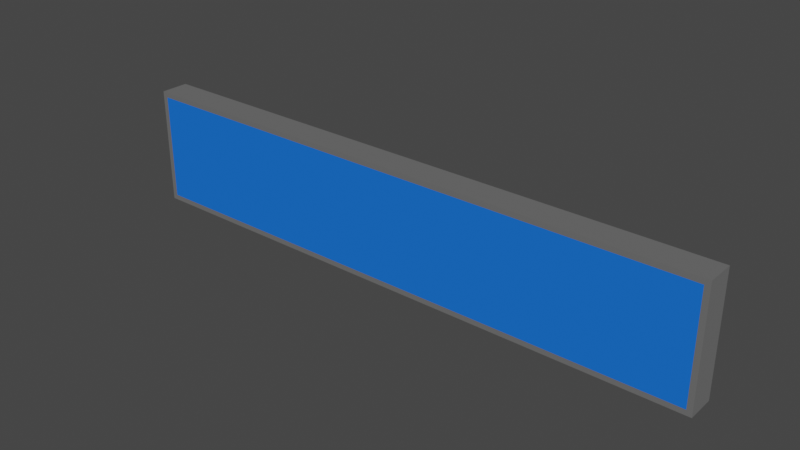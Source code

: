 # Source: bar.blend  (saved by Blender 2.81.16; exported with 4.5.12 LTS)
import bpy
from mathutils import Matrix  # noqa: F401  (used for matrix-valued properties, if any)

bpy.ops.wm.read_factory_settings(use_empty=True)
scene = bpy.context.scene
scene.name = 'Scene'

# ---- collections
col_collection = bpy.data.collections.new('Collection'); scene.collection.children.link(col_collection)

# ---- images (referenced by path relative to the original .blend; pixels are not part of the script)
import os
ASSET_DIR = os.environ.get("B2B_ASSET_DIR", "")  # directory of the original .blend (textures are referenced by path, not embedded)
HERE = os.path.dirname(os.path.abspath(__file__))  # packed textures are extracted next to this script under _unpacked/

def load_image(name, relpath, width, height, colorspace="sRGB"):
    """Load a texture the original file referenced (path relative to the .blend, or extracted next to this script)."""
    p = next((c for c in (os.path.join(HERE, relpath), os.path.join(ASSET_DIR, relpath)) if relpath and os.path.exists(c)), "")
    if p:
        img = bpy.data.images.load(p, check_existing=True)
        img.name = name
    else:  # same state as the original file: an image datablock whose file is absent (Cycles renders it pink)
        img = bpy.data.images.new(name, width, height)
        img.source = "FILE"
        img.filepath = "//" + (relpath or name)
    img.colorspace_settings.name = colorspace
    return img
img_cube_bakedtexture_001 = load_image('Cube_BakedTexture.001', '', 2048, 2048, 'Non-Color')
img_cube_bakedtexture_002 = load_image('Cube_BakedTexture.002', '', 2048, 2048, 'Non-Color')
img_cube_bakedtexture_003 = load_image('Cube_BakedTexture.003', '_unpacked/Cube_BakedTexture.350e350b.png', 256, 256, 'Non-Color')

# ---- materials (node trees are filled in below, after node groups)
mat_metal = bpy.data.materials.new('metal')
mat_metal.alpha_threshold = 0.0
mat_metal.line_color = (0.0, 0.0, 0.0, 1.0)
mat_light = bpy.data.materials.new('light')
mat_dark = bpy.data.materials.new('dark')

# ---- node groups
ng_auto_smooth = bpy.data.node_groups.new('Auto Smooth', 'GeometryNodeTree')
_s = ng_auto_smooth.interface.new_socket(name='Geometry', in_out='OUTPUT', socket_type='NodeSocketGeometry')
_s = ng_auto_smooth.interface.new_socket(name='Geometry', in_out='INPUT', socket_type='NodeSocketGeometry')
_s = ng_auto_smooth.interface.new_socket(name='Angle', in_out='INPUT', socket_type='NodeSocketFloat')
_s.subtype = 'ANGLE'
_s.min_value = 0.0
_s.max_value = 3.142
ng_auto_smooth.is_modifier = True
_N = ng_auto_smooth.nodes; _L = ng_auto_smooth.links
n0 = _N.new('NodeGroupOutput'); n0.name = 'Group Output'; n0.location = (480, -100)
n1 = _N.new('NodeGroupInput'); n1.name = 'Group Input'; n1.location = (-420, -300)
n2 = _N.new('NodeGroupInput'); n2.name = 'Group Input.001'; n2.location = (-60, -100)
n3 = _N.new('GeometryNodeSetShadeSmooth'); n3.name = 'Set Shade Smooth'; n3.location = (120, -100)
n3.domain = 'EDGE'
n4 = _N.new('GeometryNodeSetShadeSmooth'); n4.name = 'Set Shade Smooth.001'; n4.location = (300, -100)
n5 = _N.new('GeometryNodeInputMeshEdgeAngle'); n5.name = 'Edge Angle'; n5.location = (-420, -220)
n6 = _N.new('GeometryNodeInputEdgeSmooth'); n6.name = 'Is Edge Smooth'; n6.location = (-60, -160)
n7 = _N.new('GeometryNodeInputShadeSmooth'); n7.name = 'Is Face Smooth'; n7.location = (-240, -340)
n8 = _N.new('FunctionNodeBooleanMath'); n8.name = 'Boolean Math'; n8.location = (-60, -220)
n9 = _N.new('FunctionNodeCompare'); n9.name = 'Compare'; n9.location = (-240, -180)
n9.operation = 'LESS_EQUAL'
_L.new(n5.outputs[0], n9.inputs[0])
_L.new(n4.outputs[0], n0.inputs[0])
_L.new(n1.outputs[1], n9.inputs[1])
_L.new(n9.outputs[0], n8.inputs[0])
_L.new(n7.outputs[0], n8.inputs[1])
_L.new(n2.outputs[0], n3.inputs[0])
_L.new(n6.outputs[0], n3.inputs[1])
_L.new(n3.outputs[0], n4.inputs[0])
_L.new(n8.outputs[0], n3.inputs[2])
n0.is_active_output = True

# ---- material node trees
mat_metal.use_nodes = True; mat_metal.node_tree.nodes.clear()
_N = mat_metal.node_tree.nodes; _L = mat_metal.node_tree.links
n0 = _N.new('ShaderNodeOutputMaterial'); n0.name = 'Material Output'; n0.location = (300, 300)
n1 = _N.new('ShaderNodeBsdfPrincipled'); n1.name = 'Principled BSDF'; n1.location = (10, 300)
n1.distribution = 'GGX'
n1.subsurface_method = 'BURLEY'
n1.inputs[0].default_value = (0.8689, 0.8689, 0.8689, 1.0)
n1.inputs[1].default_value = 0.9
n1.inputs[2].default_value = 0.05
n1.inputs[3].default_value = 1.45
n1.inputs[13].default_value = 0.0
n1.inputs[20].default_value = 0.0
n1.inputs[27].default_value = (0.0, 0.0, 0.0, 1.0)
n1.inputs[28].default_value = 1.0
n2 = _N.new('ShaderNodeTexImage'); n2.name = 'Image Texture'; n2.location = (0, 0)
n2.image = img_cube_bakedtexture_001
n3 = _N.new('ShaderNodeTexImage'); n3.name = 'Image Texture.001'; n3.location = (0, 0)
n3.image = img_cube_bakedtexture_002
n4 = _N.new('ShaderNodeTexImage'); n4.name = 'Image Texture.002'; n4.location = (0, 0)
n4.image = img_cube_bakedtexture_003
_L.new(n1.outputs[0], n0.inputs[0])
n0.is_active_output = True
mat_light.use_nodes = True; mat_light.node_tree.nodes.clear()
_N = mat_light.node_tree.nodes; _L = mat_light.node_tree.links
n0 = _N.new('ShaderNodeOutputMaterial'); n0.name = 'Material Output'; n0.location = (300, 300)
n1 = _N.new('ShaderNodeBsdfPrincipled'); n1.name = 'Principled BSDF'; n1.location = (10, 300)
n1.distribution = 'GGX'
n1.subsurface_method = 'BURLEY'
n1.inputs[0].default_value = (0.01306, 0.1576, 0.8, 1.0)
n1.inputs[2].default_value = 0.9
n1.inputs[3].default_value = 1.45
n1.inputs[13].default_value = 0.0
n1.inputs[20].default_value = 0.0
n1.inputs[27].default_value = (0.0, 0.0, 0.0, 1.0)
n1.inputs[28].default_value = 1.0
n2 = _N.new('ShaderNodeTexImage'); n2.name = 'Image Texture'; n2.location = (0, 0)
n2.image = img_cube_bakedtexture_001
n3 = _N.new('ShaderNodeTexImage'); n3.name = 'Image Texture.001'; n3.location = (0, 0)
n3.image = img_cube_bakedtexture_002
n4 = _N.new('ShaderNodeTexImage'); n4.name = 'Image Texture.002'; n4.location = (0, 0)
n4.image = img_cube_bakedtexture_003
_L.new(n1.outputs[0], n0.inputs[0])
n0.is_active_output = True
mat_dark.use_nodes = True; mat_dark.node_tree.nodes.clear()
_N = mat_dark.node_tree.nodes; _L = mat_dark.node_tree.links
n0 = _N.new('ShaderNodeOutputMaterial'); n0.name = 'Material Output'; n0.location = (276, 328)
n1 = _N.new('ShaderNodeBsdfPrincipled'); n1.name = 'Principled BSDF'; n1.location = (-14, 328)
n1.distribution = 'GGX'
n1.subsurface_method = 'BURLEY'
n1.inputs[0].default_value = (0.04849, 0.03525, 0.8, 1.0)
n1.inputs[2].default_value = 0.9
n1.inputs[3].default_value = 1.45
n1.inputs[13].default_value = 0.0
n1.inputs[20].default_value = 0.0
n1.inputs[27].default_value = (0.0, 0.0, 0.0, 1.0)
n1.inputs[28].default_value = 1.0
n2 = _N.new('ShaderNodeTexImage'); n2.name = 'Image Texture'; n2.location = (0, 0)
n2.image = img_cube_bakedtexture_001
n3 = _N.new('ShaderNodeTexImage'); n3.name = 'Image Texture.001'; n3.location = (0, 0)
n3.image = img_cube_bakedtexture_002
n4 = _N.new('ShaderNodeTexImage'); n4.name = 'Image Texture.002'; n4.location = (0, 0)
n4.image = img_cube_bakedtexture_003
_L.new(n1.outputs[0], n0.inputs[0])
n0.is_active_output = True

# ---- world
world_world = bpy.data.worlds.new('World'); scene.world = world_world
world_world.use_nodes = True; world_world.node_tree.nodes.clear()
_N = world_world.node_tree.nodes; _L = world_world.node_tree.links
n0 = _N.new('ShaderNodeOutputWorld'); n0.name = 'World Output'; n0.location = (300, 300)
n1 = _N.new('ShaderNodeBackground'); n1.name = 'Background'; n1.location = (10, 300)
n1.inputs[0].default_value = (0.05088, 0.05088, 0.05088, 1.0)
_L.new(n1.outputs[0], n0.inputs[0])
n0.is_active_output = True
world_world.color = (0.05088, 0.05088, 0.05088)
world_world.use_sun_shadow = False
world_world.sun_shadow_jitter_overblur = 0.0

# ---- meshes
me_cube = bpy.data.meshes.new('Cube')
me_cube.from_pydata([(1.964, -0.1, -0.3645), (1.964, -0.1, 0.3645), (-1.964, -0.1, -0.3645), (-1.964, -0.1, 0.3645), (-2.0, -0.1, -0.4), (-2.0, -0.1, 0.4), (2.0, -0.1, -0.4), (2.0, -0.1, 0.4), (1.238, 0.06548, 0.309), (1.238, 0.07555, -0.2475), (1.238, 0.08338, -0.1808), (-1.964, 0.05346, -0.3645), (2.0, 0.08, 0.4), (1.98, 0.1, 0.38), (2.0, 0.09172, 0.4), (1.992, 0.1, 0.3917), (-1.98, 0.1, 0.38), (-2.0, 0.08, 0.4), (-1.992, 0.1, 0.3917), (-2.0, 0.09172, 0.4), (2.0, 0.08, -0.4), (1.98, 0.1, -0.38), (2.0, 0.09172, -0.4), (1.992, 0.1, -0.3917), (-1.98, 0.1, -0.38), (-2.0, 0.08, -0.4), (-1.992, 0.1, -0.3917), (-2.0, 0.09172, -0.4), (1.974, 0.1, -0.3745), (1.964, 0.09, -0.3645), (1.969, 0.1, -0.3686), (1.964, 0.09586, -0.3645), (1.974, 0.1, 0.3745), (1.964, 0.09, 0.3645), (1.969, 0.1, 0.3686), (1.964, 0.09586, 0.3645), (-1.964, 0.09, -0.3645), (-1.974, 0.1, -0.3745), (-1.964, 0.09586, -0.3645), (-1.969, 0.1, -0.3686), (-1.964, 0.09, 0.3645), (-1.974, 0.1, 0.3745), (-1.964, 0.09586, 0.3645), (-1.969, 0.1, 0.3686), (1.964, 0.05346, -0.3645), (1.964, 0.05346, 0.3645), (1.964, 0.06548, -0.309), (1.964, 0.07555, -0.2475), (1.964, 0.08338, -0.1808), (1.964, 0.08873, -0.1101), (1.964, 0.09145, -0.03698), (1.964, 0.09145, 0.03698), (1.964, 0.08873, 0.1101), (1.964, 0.08338, 0.1808), (1.964, 0.07555, 0.2475), (1.964, 0.06548, 0.309), (-1.964, 0.05346, 0.3645), (1.238, 0.08873, -0.1101), (-1.964, 0.06548, 0.309), (-1.964, 0.07555, 0.2475), (-1.964, 0.08338, 0.1808), (-1.964, 0.08873, 0.1101), (-1.964, 0.09145, 0.03698), (-1.964, 0.09145, -0.03698), (-1.964, 0.08873, -0.1101), (-1.964, 0.08338, -0.1808), (-1.964, 0.07555, -0.2475), (-1.964, 0.06548, -0.309), (1.238, 0.06548, -0.309), (1.238, 0.07555, 0.2475), (1.238, 0.08338, 0.1808), (1.238, 0.08873, 0.1101), (1.238, 0.09145, 0.03698), (1.238, 0.09145, -0.03698), (1.238, 0.05346, -0.3645), (1.238, 0.05346, 0.3645)], [], [(29, 36, 11, 74, 44), (4, 25, 20, 6), (2, 0, 1, 3), (7, 12, 17, 5), (2, 3, 5, 4), (0, 2, 4, 6), (28, 32, 13, 21), (3, 1, 7, 5), (5, 17, 25, 4), (1, 0, 6, 7), (36, 40, 56, 58, 59, 60, 61, 62, 63, 64, 65, 66, 67, 11), (37, 28, 21, 24, 16, 13, 32, 41), (40, 33, 45, 75, 56), (13, 16, 18, 15), (15, 18, 19, 14), (14, 19, 17, 12), (21, 13, 15, 23), (23, 15, 14, 22), (22, 14, 12, 20), (16, 24, 26, 18), (18, 26, 27, 19), (19, 27, 25, 17), (24, 21, 23, 26), (26, 23, 22, 27), (27, 22, 20, 25), (6, 20, 12, 7), (33, 40, 42, 35), (35, 42, 43, 34), (34, 43, 41, 32), (29, 33, 35, 31), (31, 35, 34, 30), (30, 34, 32, 28), (40, 36, 38, 42), (42, 38, 39, 43), (43, 39, 37, 41), (36, 29, 31, 38), (38, 31, 30, 39), (39, 30, 28, 37), (73, 72, 51, 50), (56, 75, 8, 58), (58, 8, 69, 59), (59, 69, 70, 60), (60, 70, 71, 61), (61, 71, 72, 62), (62, 72, 73, 63), (63, 73, 57, 64), (64, 57, 10, 65), (65, 10, 9, 66), (66, 9, 68, 67), (67, 68, 74, 11), (33, 29, 44, 46, 47, 48, 49, 50, 51, 52, 53, 54, 55, 45), (70, 69, 54, 53), (68, 9, 47, 46), (57, 73, 50, 49), (71, 70, 53, 52), (10, 57, 49, 48), (72, 71, 52, 51), (69, 8, 55, 54), (9, 10, 48, 47), (74, 68, 46, 44), (8, 75, 45, 55)])
me_cube.polygons.foreach_set('use_smooth', [True] * 61)
me_cube.polygons.foreach_set('material_index', [0, 0, 1, 0, 0, 0, 0, 0, 0, 0, 0, 0, 0, 0, 0, 0, 0, 0, 0, 0, 0, 0, 0, 0, 0, 0, 0, 0, 0, 0, 0, 0, 0, 0, 0, 0, 0, 0, 2, 1, 1, 1, 1, 1, 1, 1, 1, 1, 1, 1, 0, 2, 2, 2, 2, 2, 2, 2, 2, 2, 2])
_k = set([(11, 67), (11, 74), (44, 46), (45, 55), (46, 47), (47, 48), (48, 49), (49, 50), (50, 51), (51, 52), (52, 53), (53, 54), (54, 55), (56, 58), (56, 75), (58, 59), (59, 60), (60, 61), (61, 62), (62, 63), (63, 64), (64, 65), (65, 66), (66, 67)])
me_cube.attributes.new('sharp_edge', 'BOOLEAN', 'EDGE').data.foreach_set('value', [ (min(e.vertices), max(e.vertices)) in _k for e in me_cube.edges])
_uv = me_cube.uv_layers.new(name='UVMap')
_uv.uv.foreach_set('vector', [0.3527, 0.9338, 0.1154, 0.691, 0.1209, 0.6894, 0.2984, 0.8721, 0.3557, 0.9309, 0.05781, 0.7151, 0.0781, 0.709, 0.3408, 0.9866, 0.3275, 0.9999, 0.6079, 0.02615, 0.6079, 0.9892, 0.4292, 0.9892, 0.4292, 0.02615, 0.302, 0.0001446, 0.327, 0.01951, 0.05116, 0.4036, 0.01299, 0.4083, 0.04942, 0.7182, 0.0001446, 0.4067, 0.01299, 0.4083, 0.05781, 0.7151, 0.3178, 0.9997, 0.04942, 0.7182, 0.05781, 0.7151, 0.3275, 0.9999, 0.8196, 0.1984, 0.8196, 0.03424, 0.8225, 0.03132, 0.8225, 0.1996, 0.0001446, 0.4067, 0.2861, 0.002708, 0.302, 0.0001446, 0.01299, 0.4083, 0.01299, 0.4083, 0.05116, 0.4036, 0.0781, 0.709, 0.05781, 0.7151, 0.8796, 0.03405, 0.8796, 0.1961, 0.8717, 0.204, 0.8717, 0.02615, 0.1154, 0.691, 0.09338, 0.4175, 0.1023, 0.4176, 0.1037, 0.4347, 0.1041, 0.4639, 0.1043, 0.4989, 0.1053, 0.5372, 0.1094, 0.578, 0.112, 0.6194, 0.1141, 0.6458, 0.1155, 0.6589, 0.1172, 0.6711, 0.1191, 0.6817, 0.1209, 0.6894, 0.1006, 0.6985, 0.3479, 0.9528, 0.3477, 0.9616, 0.0953, 0.701, 0.0707, 0.4096, 0.3405, 0.04766, 0.3421, 0.05889, 0.07666, 0.4115, 0.09338, 0.4175, 0.3518, 0.0804, 0.3557, 0.08336, 0.2968, 0.1607, 0.1023, 0.4176, 0.3405, 0.04766, 0.0707, 0.4096, 0.06464, 0.4077, 0.3388, 0.03621, 0.3388, 0.03621, 0.06464, 0.4077, 0.0583, 0.4057, 0.3354, 0.02579, 0.3354, 0.02579, 0.0583, 0.4057, 0.05116, 0.4036, 0.327, 0.01951, 0.8225, 0.1996, 0.8225, 0.03132, 0.8255, 0.02833, 0.8255, 0.2022, 0.8255, 0.2022, 0.8255, 0.02833, 0.8286, 0.02616, 0.8286, 0.204, 0.8286, 0.204, 0.8286, 0.02616, 0.8317, 0.02615, 0.8317, 0.204, 0.0707, 0.4096, 0.0953, 0.701, 0.08976, 0.7036, 0.06464, 0.4077, 0.06464, 0.4077, 0.08976, 0.7036, 0.08356, 0.7064, 0.0583, 0.4057, 0.0583, 0.4057, 0.08356, 0.7064, 0.0781, 0.709, 0.05116, 0.4036, 0.0953, 0.701, 0.3477, 0.9616, 0.3476, 0.9716, 0.08976, 0.7036, 0.08976, 0.7036, 0.3476, 0.9716, 0.3458, 0.9818, 0.08356, 0.7064, 0.08356, 0.7064, 0.3458, 0.9818, 0.3408, 0.9866, 0.0781, 0.709, 0.8717, 0.204, 0.8317, 0.204, 0.8317, 0.02615, 0.8717, 0.02615, 0.3518, 0.0804, 0.09338, 0.4175, 0.08766, 0.4153, 0.3459, 0.07602, 0.3459, 0.07602, 0.08766, 0.4153, 0.08239, 0.4134, 0.3436, 0.06889, 0.3436, 0.06889, 0.08239, 0.4134, 0.07666, 0.4115, 0.3421, 0.05889, 0.8113, 0.1963, 0.8112, 0.03907, 0.814, 0.03905, 0.814, 0.1963, 0.814, 0.1963, 0.814, 0.03905, 0.8167, 0.03708, 0.8168, 0.1972, 0.8168, 0.1972, 0.8167, 0.03708, 0.8196, 0.03424, 0.8196, 0.1984, 0.09338, 0.4175, 0.1154, 0.691, 0.1108, 0.6935, 0.08766, 0.4153, 0.08766, 0.4153, 0.1108, 0.6935, 0.1059, 0.696, 0.08239, 0.4134, 0.08239, 0.4134, 0.1059, 0.696, 0.1006, 0.6985, 0.07666, 0.4115, 0.1154, 0.691, 0.3527, 0.9338, 0.3492, 0.9372, 0.1108, 0.6935, 0.1108, 0.6935, 0.3492, 0.9372, 0.348, 0.944, 0.1059, 0.696, 0.1059, 0.696, 0.348, 0.944, 0.3479, 0.9528, 0.1006, 0.6985, 0.6083, 0.9107, 0.6083, 0.8926, 0.7863, 0.8926, 0.7863, 0.9107, 0.6083, 0.8112, 0.6083, 0.02615, 0.6222, 0.02615, 0.6222, 0.8112, 0.6222, 0.8112, 0.6222, 0.02615, 0.6375, 0.02615, 0.6375, 0.8112, 0.6375, 0.8112, 0.6375, 0.02615, 0.6539, 0.02615, 0.6539, 0.8112, 0.6539, 0.8112, 0.6539, 0.02615, 0.6713, 0.02615, 0.6713, 0.8112, 0.6713, 0.8112, 0.6713, 0.02615, 0.6892, 0.02615, 0.6892, 0.8112, 0.6892, 0.8112, 0.6892, 0.02615, 0.7074, 0.02615, 0.7074, 0.8112, 0.7074, 0.8112, 0.7074, 0.02615, 0.7253, 0.02615, 0.7253, 0.8112, 0.7253, 0.8112, 0.7253, 0.02615, 0.7427, 0.02615, 0.7427, 0.8112, 0.7427, 0.8112, 0.7427, 0.02615, 0.7591, 0.02615, 0.7591, 0.8112, 0.7591, 0.8112, 0.7591, 0.02615, 0.7744, 0.02615, 0.7744, 0.8112, 0.7744, 0.8112, 0.7744, 0.02615, 0.7883, 0.02615, 0.7883, 0.8112, 0.8112, 0.03907, 0.8113, 0.1963, 0.7887, 0.1966, 0.7957, 0.1622, 0.8014, 0.1241, 0.8057, 0.08281, 0.8085, 0.03909, 0.8088, 0.03906, 0.8091, 0.03905, 0.8096, 0.03902, 0.81, 0.039, 0.8105, 0.03896, 0.8109, 0.0389, 0.8112, 0.03883, 0.6083, 0.8572, 0.6083, 0.8408, 0.7863, 0.8408, 0.7863, 0.8572, 0.6083, 0.9777, 0.6083, 0.9625, 0.7863, 0.9625, 0.7863, 0.9777, 0.6083, 0.9286, 0.6083, 0.9107, 0.7863, 0.9107, 0.7863, 0.9286, 0.6083, 0.8746, 0.6083, 0.8572, 0.7863, 0.8572, 0.7863, 0.8746, 0.6083, 0.946, 0.6083, 0.9286, 0.7863, 0.9286, 0.7863, 0.946, 0.6083, 0.8926, 0.6083, 0.8746, 0.7863, 0.8746, 0.7863, 0.8926, 0.6083, 0.8408, 0.6083, 0.8255, 0.7863, 0.8255, 0.7863, 0.8408, 0.6083, 0.9625, 0.6083, 0.946, 0.7863, 0.946, 0.7863, 0.9625, 0.6083, 0.9917, 0.6083, 0.9777, 0.7863, 0.9777, 0.7863, 0.9917, 0.6083, 0.8255, 0.6083, 0.8116, 0.7863, 0.8116, 0.7863, 0.8255])
_uv.active_render = True
_uv = me_cube.uv_layers.new(name='text')
_uv.uv.foreach_set('vector', [0.0, 1.863e-09, 0.0, 1.863e-09, 0.0, 1.863e-09, 0.0, 1.863e-09, 0.0, 1.863e-09, 0.0, 1.863e-09, 0.0, 1.863e-09, 0.0, 1.863e-09, 0.0, 1.863e-09, 0.0, 0.0, 1.0, 0.0, 1.0, 0.5, 0.0, 0.5, 0.0, 1.863e-09, 0.0, 1.863e-09, 0.0, 1.863e-09, 0.0, 1.863e-09, 0.0, 1.863e-09, 0.0, 1.863e-09, 0.0, 1.863e-09, 0.0, 1.863e-09, 0.0, 1.863e-09, 0.0, 1.863e-09, 0.0, 1.863e-09, 0.0, 1.863e-09, 0.0, 1.863e-09, 0.0, 1.863e-09, 0.0, 1.863e-09, 0.0, 1.863e-09, 0.0, 1.863e-09, 0.0, 1.863e-09, 0.0, 1.863e-09, 0.0, 1.863e-09, 0.0, 1.863e-09, 0.0, 1.863e-09, 0.0, 1.863e-09, 0.0, 1.863e-09, 0.0, 1.863e-09, 0.0, 1.863e-09, 0.0, 1.863e-09, 0.0, 1.863e-09, 0.0, 1.863e-09, 0.0, 1.863e-09, 0.0, 1.863e-09, 0.0, 1.863e-09, 0.0, 1.863e-09, 0.0, 1.863e-09, 0.0, 1.863e-09, 0.0, 1.863e-09, 0.0, 1.863e-09, 0.0, 1.863e-09, 0.0, 1.863e-09, 0.0, 1.863e-09, 0.0, 1.863e-09, 0.0, 1.863e-09, 0.0, 1.863e-09, 0.0, 1.863e-09, 0.0, 1.863e-09, 0.0, 1.863e-09, 0.0, 1.863e-09, 0.0, 1.863e-09, 0.0, 1.863e-09, 0.0, 1.863e-09, 0.0, 1.863e-09, 0.0, 1.863e-09, 0.0, 1.863e-09, 0.0, 1.863e-09, 0.0, 1.863e-09, 0.0, 1.863e-09, 0.0, 1.863e-09, 0.0, 1.863e-09, 0.0, 1.863e-09, 0.0, 1.863e-09, 0.0, 1.863e-09, 0.0, 1.863e-09, 0.0, 1.863e-09, 0.0, 1.863e-09, 0.0, 1.863e-09, 0.0, 1.863e-09, 0.0, 1.863e-09, 0.0, 1.863e-09, 0.0, 1.863e-09, 0.0, 1.863e-09, 0.0, 1.863e-09, 0.0, 1.863e-09, 0.0, 1.863e-09, 0.0, 1.863e-09, 0.0, 1.863e-09, 0.0, 1.863e-09, 0.0, 1.863e-09, 0.0, 1.863e-09, 0.0, 1.863e-09, 0.0, 1.863e-09, 0.0, 1.863e-09, 0.0, 1.863e-09, 0.0, 1.863e-09, 0.0, 1.863e-09, 0.0, 1.863e-09, 0.0, 1.863e-09, 0.0, 1.863e-09, 0.0, 1.863e-09, 0.0, 1.863e-09, 0.0, 1.863e-09, 0.0, 1.863e-09, 0.0, 1.863e-09, 0.0, 1.863e-09, 0.0, 1.863e-09, 0.0, 1.863e-09, 0.0, 1.863e-09, 0.0, 1.863e-09, 0.0, 1.863e-09, 0.0, 1.863e-09, 0.0, 1.863e-09, 0.0, 1.863e-09, 0.0, 1.863e-09, 0.0, 1.863e-09, 0.0, 1.863e-09, 0.0, 1.863e-09, 0.0, 1.863e-09, 0.0, 1.863e-09, 0.0, 1.863e-09, 0.0, 1.863e-09, 0.0, 1.863e-09, 0.0, 1.863e-09, 0.0, 1.863e-09, 0.0, 1.863e-09, 0.0, 1.863e-09, 0.0, 1.863e-09, 0.0, 1.863e-09, 0.0, 1.863e-09, 0.0, 1.863e-09, 0.0, 1.863e-09, 0.0, 1.863e-09, 0.0, 1.863e-09, 0.0, 1.863e-09, 0.0, 1.863e-09, 0.0, 1.863e-09, 0.0, 1.863e-09, 0.0, 1.863e-09, 0.0, 1.863e-09, 0.0, 1.863e-09, 0.0, 1.863e-09, 0.0, 1.863e-09, 0.0, 1.863e-09, 0.0, 1.863e-09, 0.0, 1.863e-09, 0.0, 1.863e-09, 0.0, 1.863e-09, 0.0, 1.863e-09, 0.0, 1.863e-09, 0.0, 1.863e-09, 0.0, 1.863e-09, 0.0, 1.863e-09, 0.0, 1.863e-09, 0.0, 1.863e-09, 0.0, 1.863e-09, 0.0, 1.863e-09, 0.0, 1.863e-09, 0.0, 1.863e-09, 0.0, 1.863e-09, 0.0, 1.863e-09, 0.0, 1.863e-09, 0.0, 1.863e-09, 0.0, 1.863e-09, 0.0, 1.863e-09, 0.0, 1.863e-09, 0.0, 1.863e-09, 0.0, 1.863e-09, 0.8151, 0.7747, 0.8151, 0.7244, 1.0, 0.7244, 1.0, 0.7747, 4.351e-05, 0.4996, 0.8151, 0.4997, 0.8151, 0.5383, 4.33e-05, 0.5383, 4.33e-05, 0.5383, 0.8151, 0.5383, 0.8151, 0.5807, 4.33e-05, 0.5807, 4.33e-05, 0.5807, 0.8151, 0.5807, 0.8151, 0.6264, 4.327e-05, 0.6264, 4.327e-05, 0.6264, 0.8151, 0.6264, 0.8151, 0.6746, 4.324e-05, 0.6746, 4.324e-05, 0.6746, 0.8151, 0.6746, 0.8151, 0.7244, 4.324e-05, 0.7244, 4.324e-05, 0.7244, 0.8151, 0.7244, 0.8151, 0.7747, 4.327e-05, 0.7748, 4.327e-05, 0.7748, 0.8151, 0.7747, 0.8151, 0.8245, 4.33e-05, 0.8246, 4.33e-05, 0.8246, 0.8151, 0.8245, 0.8151, 0.8728, 4.348e-05, 0.8728, 4.348e-05, 0.8728, 0.8151, 0.8728, 0.8151, 0.9185, 4.354e-05, 0.9185, 4.354e-05, 0.9185, 0.8151, 0.9185, 0.8151, 0.9609, 4.375e-05, 0.9609, 4.375e-05, 0.9609, 0.8151, 0.9609, 0.8151, 0.9995, 4.375e-05, 0.9995, 0.0, 1.863e-09, 0.0, 1.863e-09, 0.0, 1.863e-09, 0.0, 1.863e-09, 0.0, 1.863e-09, 0.0, 1.863e-09, 0.0, 1.863e-09, 0.0, 1.863e-09, 0.0, 1.863e-09, 0.0, 1.863e-09, 0.0, 1.863e-09, 0.0, 1.863e-09, 0.0, 1.863e-09, 0.0, 1.863e-09, 0.8151, 0.6264, 0.8151, 0.5807, 1.0, 0.5807, 1.0, 0.6264, 0.8151, 0.9609, 0.8151, 0.9185, 1.0, 0.9185, 1.0, 0.9609, 0.8151, 0.8245, 0.8151, 0.7747, 1.0, 0.7747, 1.0, 0.8245, 0.8151, 0.6746, 0.8151, 0.6264, 1.0, 0.6264, 1.0, 0.6746, 0.8151, 0.8728, 0.8151, 0.8245, 1.0, 0.8245, 1.0, 0.8728, 0.8151, 0.7244, 0.8151, 0.6746, 1.0, 0.6746, 1.0, 0.7244, 0.8151, 0.5807, 0.8151, 0.5383, 1.0, 0.5383, 1.0, 0.5807, 0.8151, 0.9185, 0.8151, 0.8728, 1.0, 0.8728, 1.0, 0.9185, 0.8151, 0.9995, 0.8151, 0.9609, 1.0, 0.9609, 1.0, 0.9995, 0.8151, 0.5383, 0.8151, 0.4997, 1.0, 0.4997, 1.0, 0.5383])
me_cube.materials.append(mat_metal)
me_cube.materials.append(mat_light)
me_cube.materials.append(mat_dark)
me_cube.use_remesh_preserve_volume = False
me_cube.use_remesh_preserve_attributes = False
me_cube.use_mirror_vertex_groups = False
me_cube.update()

# ---- objects
ob_cube = bpy.data.objects.new('Cube', me_cube)

# ---- transforms, parenting, visibility, modifiers, constraints
ob_cube.location = (0.0, 0.0, 0.0)
ob_cube.lock_rotations_4d = False
ob_cube.empty_display_type = 'ARROWS'
ob_cube.lineart.crease_threshold = 0.0
_m = ob_cube.modifiers.new('Auto Smooth', 'NODES')
_m.node_group = ng_auto_smooth
_gi = [s.identifier for s in ng_auto_smooth.interface.items_tree if s.item_type == 'SOCKET' and s.in_out == 'INPUT']
_m[_gi[1]] = 0.5236  # Angle

# ---- collection membership
col_collection.objects.link(ob_cube)

# ---- scene / render settings (as saved in the file)
scene.frame_start = 1; scene.frame_end = 250; scene.frame_set(122)
scene.render.engine = 'CYCLES'
scene.cycles.use_denoising = False
scene.cycles.samples = 128
scene.cycles.sampling_pattern = 'TABULATED_SOBOL'
scene.cycles.use_adaptive_sampling = False
scene.cycles.use_light_tree = False
scene.cycles.bake_type = 'ROUGHNESS'
scene.view_settings.view_transform = 'Filmic'
bpy.context.view_layer.update()

# ---- added for rendering (the .blend has no active camera and no usable light): camera, sun
cam_auto = bpy.data.cameras.new('AutoCamera')
cam_auto.lens = 50.0
cam_auto.sensor_width = 36.0
cam_auto.clip_end = 1000.0
ob_auto_camera = bpy.data.objects.new('AutoCamera', cam_auto)
scene.collection.objects.link(ob_auto_camera)
ob_auto_camera.location = (3.77872, -4.53447, 3.02298)
ob_auto_camera.rotation_euler = (1.09748, -7.21219e-08, 0.694738)
scene.camera = ob_auto_camera
light_auto_sun = bpy.data.lights.new('AutoSun', 'SUN')
light_auto_sun.energy = 3.0
light_auto_sun.angle = 0.0523599
ob_auto_sun = bpy.data.objects.new('AutoSun', light_auto_sun)
scene.collection.objects.link(ob_auto_sun)
ob_auto_sun.rotation_euler = (0.872665, 0.174533, 0.523599)
bpy.context.view_layer.update()
